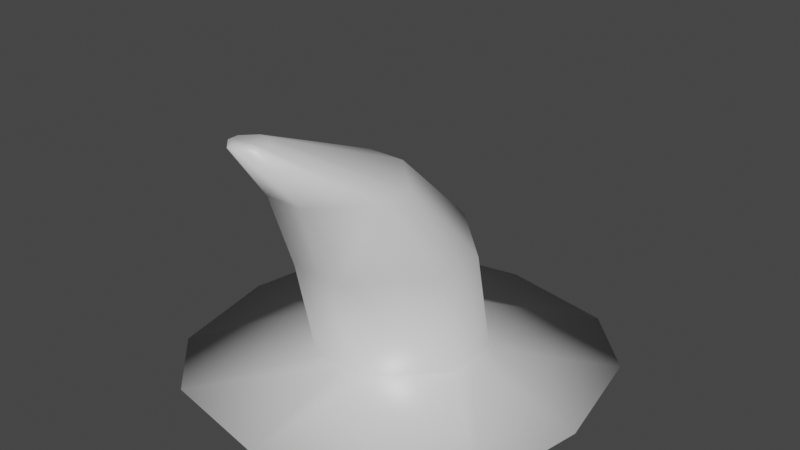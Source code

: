 # Source: Hat.blend  (saved by Blender 2.80.75; exported with 4.5.12 LTS)
import bpy
from mathutils import Matrix  # noqa: F401  (used for matrix-valued properties, if any)

bpy.ops.wm.read_factory_settings(use_empty=True)
scene = bpy.context.scene
scene.name = 'Scene'

# ---- collections
col_collection = bpy.data.collections.new('Collection'); scene.collection.children.link(col_collection)

# ---- materials (node trees are filled in below, after node groups)
mat_material = bpy.data.materials.new('Material')
mat_material.alpha_threshold = 0.0
mat_material.use_transparent_shadow = False
mat_material.line_color = (0.0, 0.0, 0.0, 1.0)

# ---- material node trees
mat_material.use_nodes = True; mat_material.node_tree.nodes.clear()
_N = mat_material.node_tree.nodes; _L = mat_material.node_tree.links
n0 = _N.new('ShaderNodeOutputMaterial'); n0.name = 'Material Output'; n0.location = (300, 300)
n1 = _N.new('ShaderNodeBsdfPrincipled'); n1.name = 'Principled BSDF'; n1.location = (10, 300)
n1.distribution = 'GGX'
n1.subsurface_method = 'BURLEY'
n1.inputs[2].default_value = 0.4
n1.inputs[3].default_value = 1.45
n1.inputs[27].default_value = (0.0, 0.0, 0.0, 1.0)
n1.inputs[28].default_value = 1.0
_L.new(n1.outputs[0], n0.inputs[0])
n0.is_active_output = True

# ---- world
world_world = bpy.data.worlds.new('World'); scene.world = world_world
world_world.use_nodes = True; world_world.node_tree.nodes.clear()
_N = world_world.node_tree.nodes; _L = world_world.node_tree.links
n0 = _N.new('ShaderNodeOutputWorld'); n0.name = 'World Output'; n0.location = (300, 300)
n1 = _N.new('ShaderNodeBackground'); n1.name = 'Background'; n1.location = (10, 300)
n1.inputs[0].default_value = (0.05088, 0.05088, 0.05088, 1.0)
_L.new(n1.outputs[0], n0.inputs[0])
n0.is_active_output = True
world_world.color = (0.05088, 0.05088, 0.05088)
world_world.use_sun_shadow = False
world_world.sun_shadow_jitter_overblur = 0.0

# ---- meshes
me_cube = bpy.data.meshes.new('Cube')
me_cube.from_pydata([(-0.7205, -0.7181, 2.483), (0.2201, -1.659, 2.483), (0.7205, -1.158, 2.483), (-0.7205, -1.158, 2.483), (-0.2201, -1.659, 2.483), (0.7205, -0.7181, 2.483), (0.2201, -0.2177, 2.483), (0.0, -1.659, 2.483), (-1.0, 0.0, 0.3263), (1.0, -0.2716, 1.551), (-1.0, -0.2716, 1.551), (1.0, 0.0, 0.3263), (0.0, 1.0, 0.3263), (0.0, -1.272, 1.551), (0.0, -1.0, 0.3263), (0.0, 0.7284, 1.551), (0.06, -2.238, 3.199), (-1.169, 0.0, -0.0008655), (0.0, -0.2177, 2.483), (0.0, 1.169, -0.0008655), (-0.7205, -0.9382, 2.483), (0.0, -1.169, -0.0008655), (0.7205, -0.9382, 2.483), (2.285, 0.0, -0.0008655), (1.0, 0.03378, 1.551), (0.3054, 0.7284, 1.551), (1.0, 0.3023, 0.3263), (0.3023, 1.0, 0.3263), (0.3054, -1.272, 1.551), (1.0, -0.5771, 1.551), (0.3023, -1.0, 0.3263), (1.0, -0.3023, 0.3263), (-0.3054, 0.7284, 1.551), (-1.0, 0.03378, 1.551), (-0.3023, 1.0, 0.3263), (-1.0, 0.3023, 0.3263), (-1.0, -0.5771, 1.551), (-0.3054, -1.272, 1.551), (-1.0, -0.3023, 0.3263), (-0.3023, -1.0, 0.3263), (-0.7984, -1.021, -0.0008655), (-1.021, -0.7984, -0.0008655), (-1.021, 0.7984, -0.0008655), (-0.7984, 1.021, -0.0008655), (1.021, -0.7984, -0.0008655), (0.7984, -1.021, -0.0008655), (0.7984, 1.021, -0.0008655), (1.021, 0.7984, -0.0008655), (-0.2201, -0.2177, 2.483), (3.335e-09, -2.238, 3.199), (-0.1965, -2.041, 3.199), (-0.1965, -1.981, 3.199), (-0.06, -1.845, 3.199), (3.335e-09, -1.845, 3.199), (-0.06, -2.238, 3.199), (0.1965, -2.041, 3.199), (0.1965, -2.101, 3.199), (0.06, -1.845, 3.199), (-0.1965, -2.101, 3.199), (3.335e-09, -2.041, 3.199), (0.1965, -1.981, 3.199), (-1.333, 2.037, -0.0008655), (-2.037, 1.333, -0.0008655), (1.333, -2.037, -0.0008655), (2.037, -1.333, -0.0008655), (-2.037, -1.333, -0.0008655), (-1.333, -2.037, -0.0008655), (2.037, 1.333, -0.0008655), (1.333, 2.037, -0.0008655), (1.169, 0.0, -0.0008655), (0.0, 2.285, -0.0008655), (0.0, -2.285, -0.0008655), (-2.285, 0.0, -0.0008655), (-3.364e-16, 0.0, 0.8045), (-0.236, 0.0, 0.8045), (0.236, 0.0, 0.8045), (-3.364e-16, 0.236, 0.8045), (-3.364e-16, -0.236, 0.8045), (-0.1611, 0.206, 0.8045), (-0.206, 0.1611, 0.8045), (0.1611, -0.206, 0.8045), (0.206, -0.1611, 0.8045), (-0.206, -0.1611, 0.8045), (-0.1611, -0.206, 0.8045), (0.206, 0.1611, 0.8045), (0.1611, 0.206, 0.8045)], [], [(38, 8, 72, 65), (24, 25, 6, 5), (29, 9, 22, 2), (34, 32, 15, 12), (10, 36, 3, 20), (36, 37, 4, 3), (12, 15, 25, 27), (11, 31, 64, 23), (14, 13, 37, 39), (34, 12, 70, 61), (26, 11, 23, 67), (8, 35, 62, 72), (8, 10, 33, 35), (38, 36, 10, 8), (11, 9, 29, 31), (30, 14, 71, 63), (42, 43, 78, 79), (48, 0, 51, 52), (41, 17, 74, 82), (46, 47, 84, 85), (45, 21, 77, 80), (14, 39, 66, 71), (12, 27, 68, 70), (30, 28, 13, 14), (24, 26, 27, 25), (39, 37, 36, 38), (28, 30, 31, 29), (32, 34, 35, 33), (34, 61, 62, 35), (64, 31, 30, 63), (38, 65, 66, 39), (68, 27, 26, 67), (26, 24, 9, 11), (2, 22, 55, 56), (7, 1, 16, 49), (0, 20, 50, 51), (15, 32, 48, 18), (25, 15, 18, 6), (13, 28, 1, 7), (28, 29, 2, 1), (37, 13, 7, 4), (9, 24, 5, 22), (32, 33, 0, 48), (33, 10, 20, 0), (59, 50, 58, 54, 49), (53, 52, 51, 50, 59), (55, 59, 49, 16, 56), (60, 57, 53, 59, 55), (6, 18, 53, 57), (22, 5, 60, 55), (20, 3, 58, 50), (4, 7, 49, 54), (5, 6, 57, 60), (3, 4, 54, 58), (1, 2, 56, 16), (18, 48, 52, 53), (43, 42, 62, 61), (45, 44, 64, 63), (41, 40, 66, 65), (47, 46, 68, 67), (69, 47, 67, 23), (46, 19, 70, 68), (21, 45, 63, 71), (44, 69, 23, 64), (19, 43, 61, 70), (42, 17, 72, 62), (17, 41, 65, 72), (40, 21, 71, 66), (76, 85, 84, 75, 73), (73, 75, 81, 80, 77), (79, 78, 76, 73, 74), (74, 73, 77, 83, 82), (69, 44, 81, 75), (47, 69, 75, 84), (21, 40, 83, 77), (44, 45, 80, 81), (43, 19, 76, 78), (19, 46, 85, 76), (40, 41, 82, 83), (17, 42, 79, 74)])
me_cube.polygons.foreach_set('use_smooth', [True] * 80)
_uv = me_cube.uv_layers.new(name='UVMap')
_uv.uv.foreach_set('vector', [0.375, 0.5872, 0.375, 0.625, 0.375, 0.625, 0.375, 0.5432, 0.375, 0.5868, 0.375, 0.5, 0.375, 0.5, 0.375, 0.5868, 0.375, 0.6632, 0.375, 0.625, 0.375, 0.625, 0.375, 0.6632, 0.625, 0.5872, 0.875, 0.5868, 0.875, 0.625, 0.625, 0.625, 0.625, 0.625, 0.625, 0.5868, 0.625, 0.5868, 0.625, 0.625, 0.625, 0.5868, 0.625, 0.4132, 0.625, 0.4132, 0.625, 0.5868, 0.625, 0.625, 0.875, 0.625, 0.875, 0.6632, 0.625, 0.6628, 0.125, 0.625, 0.125, 0.6628, 0.125, 0.7068, 0.125, 0.625, 0.375, 0.375, 0.625, 0.375, 0.625, 0.4132, 0.375, 0.4128, 0.625, 0.5872, 0.625, 0.625, 0.625, 0.625, 0.625, 0.5432, 0.125, 0.5872, 0.125, 0.625, 0.125, 0.625, 0.125, 0.5432, 0.375, 0.625, 0.375, 0.6628, 0.375, 0.7068, 0.375, 0.625, 0.375, 0.625, 0.625, 0.625, 0.625, 0.6632, 0.375, 0.6628, 0.375, 0.5872, 0.625, 0.5868, 0.625, 0.625, 0.375, 0.625, 0.125, 0.625, 0.375, 0.625, 0.375, 0.6632, 0.125, 0.6628, 0.375, 0.3372, 0.375, 0.375, 0.375, 0.375, 0.375, 0.2932, 0.4409, 0.8283, 0.4533, 0.8159, 0.4533, 0.8159, 0.4409, 0.8283, 0.875, 0.5868, 0.875, 0.5, 0.875, 0.5, 0.875, 0.5868, 0.4409, 0.9217, 0.436, 0.875, 0.436, 0.875, 0.4409, 0.9217, 0.5467, 0.8159, 0.5591, 0.8283, 0.5591, 0.8283, 0.5467, 0.8159, 0.5467, 0.9341, 0.5, 0.939, 0.5, 0.939, 0.5467, 0.9341, 0.375, 0.375, 0.375, 0.4128, 0.375, 0.4568, 0.375, 0.375, 0.625, 0.625, 0.625, 0.6628, 0.625, 0.7068, 0.625, 0.625, 0.375, 0.3372, 0.625, 0.3368, 0.625, 0.375, 0.375, 0.375, 0.375, 0.5868, 0.125, 0.5872, 0.125, 0.5, 0.375, 0.5, 0.375, 0.4128, 0.625, 0.4132, 0.625, 0.5868, 0.375, 0.5872, 0.625, 0.3368, 0.375, 0.3372, 0.375, 0.25, 0.625, 0.25, 0.875, 0.5868, 0.625, 0.5872, 0.625, 0.5, 0.875, 0.5, 0.625, 0.5872, 0.625, 0.5432, 0.625, 0.5, 0.625, 0.5, 0.125, 0.7068, 0.125, 0.6628, 0.125, 0.75, 0.125, 0.75, 0.375, 0.5872, 0.375, 0.5432, 0.375, 0.4568, 0.375, 0.4128, 0.625, 0.7068, 0.625, 0.6628, 0.625, 0.75, 0.625, 0.75, 0.125, 0.5872, 0.375, 0.5868, 0.375, 0.625, 0.125, 0.625, 0.375, 0.6632, 0.375, 0.625, 0.375, 0.625, 0.375, 0.6632, 0.625, 0.375, 0.625, 0.3368, 0.625, 0.3368, 0.625, 0.375, 0.625, 0.6632, 0.625, 0.625, 0.625, 0.625, 0.625, 0.6632, 0.875, 0.625, 0.875, 0.5868, 0.875, 0.5868, 0.875, 0.625, 0.875, 0.6632, 0.875, 0.625, 0.875, 0.625, 0.875, 0.6632, 0.625, 0.375, 0.625, 0.3368, 0.625, 0.3368, 0.625, 0.375, 0.625, 0.3368, 0.625, 0.25, 0.625, 0.25, 0.625, 0.3368, 0.625, 0.4132, 0.625, 0.375, 0.625, 0.375, 0.625, 0.4132, 0.375, 0.625, 0.375, 0.5868, 0.375, 0.5868, 0.375, 0.625, 0.875, 0.5868, 0.875, 0.5, 0.875, 0.5, 0.875, 0.5868, 0.625, 0.6632, 0.625, 0.625, 0.625, 0.625, 0.625, 0.6632, 0.5, 0.125, 0.625, 0.125, 0.625, 0.1632, 0.5382, 0.25, 0.5, 0.25, 0.5, 0.0, 0.5382, 0.0, 0.625, 0.08682, 0.625, 0.125, 0.5, 0.125, 0.375, 0.125, 0.5, 0.125, 0.5, 0.25, 0.4618, 0.25, 0.375, 0.1632, 0.375, 0.08682, 0.4618, 0.0, 0.5, 0.0, 0.5, 0.125, 0.375, 0.125, 0.875, 0.6632, 0.875, 0.625, 0.875, 0.625, 0.875, 0.6632, 0.375, 0.625, 0.375, 0.5868, 0.375, 0.5868, 0.375, 0.625, 0.625, 0.625, 0.625, 0.5868, 0.625, 0.5868, 0.625, 0.625, 0.625, 0.4132, 0.625, 0.375, 0.625, 0.375, 0.625, 0.4132, 0.375, 0.5868, 0.375, 0.5, 0.375, 0.5, 0.375, 0.5868, 0.625, 0.5868, 0.625, 0.4132, 0.625, 0.4132, 0.625, 0.5868, 0.625, 0.3368, 0.625, 0.25, 0.625, 0.25, 0.625, 0.3368, 0.875, 0.625, 0.875, 0.5868, 0.875, 0.5868, 0.875, 0.625, 0.4533, 0.8159, 0.4409, 0.8283, 0.375, 0.7932, 0.4182, 0.75, 0.5467, 0.9341, 0.5591, 0.9217, 0.625, 0.9568, 0.5818, 1.0, 0.4409, 0.9217, 0.4533, 0.9341, 0.4182, 1.0, 0.375, 0.9568, 0.5591, 0.8283, 0.5467, 0.8159, 0.5818, 0.75, 0.625, 0.7932, 0.564, 0.875, 0.5591, 0.8283, 0.625, 0.7932, 0.625, 0.875, 0.5467, 0.8159, 0.5, 0.811, 0.5, 0.75, 0.5818, 0.75, 0.5, 0.939, 0.5467, 0.9341, 0.5818, 1.0, 0.5, 1.0, 0.5591, 0.9217, 0.564, 0.875, 0.625, 0.875, 0.625, 0.9568, 0.5, 0.811, 0.4533, 0.8159, 0.4182, 0.75, 0.5, 0.75, 0.4409, 0.8283, 0.436, 0.875, 0.375, 0.875, 0.375, 0.7932, 0.436, 0.875, 0.4409, 0.9217, 0.375, 0.9568, 0.375, 0.875, 0.4533, 0.9341, 0.5, 0.939, 0.5, 1.0, 0.4182, 1.0, 0.5, 0.811, 0.5467, 0.8159, 0.5591, 0.8283, 0.564, 0.875, 0.5, 0.875, 0.5, 0.875, 0.564, 0.875, 0.5591, 0.9217, 0.5467, 0.9341, 0.5, 0.939, 0.4409, 0.8283, 0.4533, 0.8159, 0.5, 0.811, 0.5, 0.875, 0.436, 0.875, 0.436, 0.875, 0.5, 0.875, 0.5, 0.939, 0.4533, 0.9341, 0.4409, 0.9217, 0.564, 0.875, 0.5591, 0.9217, 0.5591, 0.9217, 0.564, 0.875, 0.5591, 0.8283, 0.564, 0.875, 0.564, 0.875, 0.5591, 0.8283, 0.5, 0.939, 0.4533, 0.9341, 0.4533, 0.9341, 0.5, 0.939, 0.5591, 0.9217, 0.5467, 0.9341, 0.5467, 0.9341, 0.5591, 0.9217, 0.4533, 0.8159, 0.5, 0.811, 0.5, 0.811, 0.4533, 0.8159, 0.5, 0.811, 0.5467, 0.8159, 0.5467, 0.8159, 0.5, 0.811, 0.4533, 0.9341, 0.4409, 0.9217, 0.4409, 0.9217, 0.4533, 0.9341, 0.436, 0.875, 0.4409, 0.8283, 0.4409, 0.8283, 0.436, 0.875])
me_cube.materials.append(mat_material)
me_cube.use_remesh_preserve_volume = False
me_cube.use_remesh_preserve_attributes = False
me_cube.use_mirror_vertex_groups = False
me_cube.update()

# ---- objects
ob_cube = bpy.data.objects.new('Cube', me_cube)

# ---- transforms, parenting, visibility, modifiers, constraints
ob_cube.location = (0.0, 0.0, 0.0)
ob_cube.lock_rotations_4d = False
ob_cube.empty_display_type = 'ARROWS'
ob_cube.lineart.crease_threshold = 0.0

# ---- collection membership
col_collection.objects.link(ob_cube)

# ---- scene / render settings (as saved in the file)
scene.frame_start = 1; scene.frame_end = 250; scene.frame_set(1)
scene.render.engine = 'BLENDER_EEVEE_NEXT'
scene.cycles.use_denoising = False
scene.cycles.samples = 128
scene.cycles.sampling_pattern = 'TABULATED_SOBOL'
scene.cycles.use_adaptive_sampling = False
scene.cycles.use_light_tree = False
scene.view_settings.view_transform = 'Filmic'
bpy.context.view_layer.update()

# ---- added for rendering (the .blend has no active camera and no usable light): camera, sun
cam_auto = bpy.data.cameras.new('AutoCamera')
cam_auto.lens = 50.0
cam_auto.sensor_width = 36.0
cam_auto.clip_end = 1000.0
ob_auto_camera = bpy.data.objects.new('AutoCamera', cam_auto)
scene.collection.objects.link(ob_auto_camera)
ob_auto_camera.location = (6.67242, -8.00691, 6.93696)
ob_auto_camera.rotation_euler = (1.09748, -7.21219e-08, 0.694738)
scene.camera = ob_auto_camera
light_auto_sun = bpy.data.lights.new('AutoSun', 'SUN')
light_auto_sun.energy = 3.0
light_auto_sun.angle = 0.0523599
ob_auto_sun = bpy.data.objects.new('AutoSun', light_auto_sun)
scene.collection.objects.link(ob_auto_sun)
ob_auto_sun.rotation_euler = (0.872665, 0.174533, 0.523599)
bpy.context.view_layer.update()
